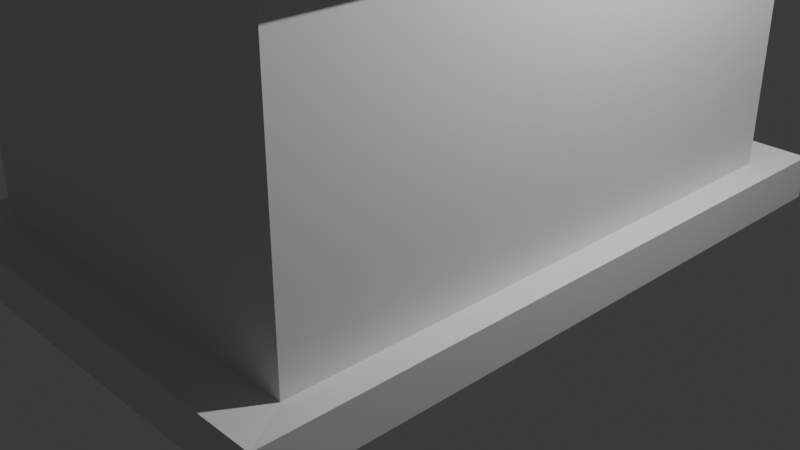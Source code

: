 # Source: R.A.house.blend  (saved by Blender 4.0.36; exported with 4.5.12 LTS)
import bpy
from mathutils import Matrix  # noqa: F401  (used for matrix-valued properties, if any)

bpy.ops.wm.read_factory_settings(use_empty=True)
scene = bpy.context.scene
scene.name = 'Scene'

# ---- collections
col_collection = bpy.data.collections.new('Collection'); scene.collection.children.link(col_collection)

# ---- world
world_world = bpy.data.worlds.new('World'); scene.world = world_world
world_world.use_nodes = True; world_world.node_tree.nodes.clear()
_N = world_world.node_tree.nodes; _L = world_world.node_tree.links
n0 = _N.new('ShaderNodeOutputWorld'); n0.name = 'World Output'; n0.location = (300, 300)
n1 = _N.new('ShaderNodeBackground'); n1.name = 'Background'; n1.location = (10, 300)
n1.inputs[0].default_value = (0.05088, 0.05088, 0.05088, 1.0)
_L.new(n1.outputs[0], n0.inputs[0])
n0.is_active_output = True
world_world.color = (0.05088, 0.05088, 0.05088)
world_world.use_sun_shadow = False
world_world.sun_shadow_jitter_overblur = 0.0

# ---- cameras
cam_camera = bpy.data.cameras.new('Camera')
cam_camera.clip_end = 100.0
cam_camera.ortho_scale = 7.314

# ---- lights
light_light = bpy.data.lights.new('Light', 'POINT')
light_light.transmission_factor = 0.0
light_light.use_soft_falloff = False
light_light.energy = 1000.0
light_light.shadow_soft_size = 0.1
light_light.shadow_maximum_resolution = 0.006
light_light.use_absolute_resolution = True

# ---- meshes
me_cube_001 = bpy.data.meshes.new('Cube.001')
me_cube_001.from_pydata([(-1.0, -1.0, 1.0), (-1.0, 1.0, 1.0), (1.0, -1.0, 1.0), (1.0, 1.0, 1.0), (0.0, -1.0, 1.924), (0.0, 1.0, 1.924), (-1.0, -1.0, -0.7815), (-1.0, 1.0, -0.7815), (1.0, 1.0, -0.7815), (1.0, -1.0, -0.7815), (-1.169, 1.169, -1.018), (-1.169, -1.169, -1.018), (-1.169, 1.169, -0.7631), (1.169, 1.169, -1.018), (1.169, 1.169, -0.7631), (1.169, -1.169, -1.018), (1.169, -1.169, -0.7631), (-1.169, -1.169, -0.7631), (-1.0, -0.7778, 1.0), (-1.0, -0.5556, 1.0), (-1.0, -0.3333, 1.0), (-1.0, -0.1111, 1.0), (-1.0, 0.1111, 1.0), (-1.0, 0.3333, 1.0), (-1.0, 0.5556, 1.0), (-1.0, 0.7778, 1.0), (-1.0, -0.7778, -0.7815), (-1.0, -0.5556, -0.7815), (-1.0, -0.3333, -0.7815), (-1.0, -0.1111, -0.7815), (-1.0, 0.1111, -0.7815), (-1.0, 0.3333, -0.7815), (-1.0, 0.5556, -0.7815), (-1.0, 0.7778, -0.7815), (-1.169, 0.9091, -1.018), (-1.169, 0.6493, -1.018), (-1.169, 0.3896, -1.018), (-1.169, 0.1299, -1.018), (-1.169, -0.1299, -1.018), (-1.169, -0.3896, -1.018), (-1.169, -0.6493, -1.018), (-1.169, -0.9091, -1.018), (-1.169, -0.9091, -0.7631), (-1.169, -0.6493, -0.7631), (-1.169, -0.3896, -0.7631), (-1.169, -0.1299, -0.7631), (-1.169, 0.1299, -0.7631), (-1.169, 0.3896, -0.7631), (-1.169, 0.6493, -0.7631), (-1.169, 0.9091, -0.7631), (-1.0, -0.3333, 0.5829), (-1.0, -0.5556, 0.57), (-1.0, -0.7778, 0.5779), (-0.9398, -0.7778, -0.7815), (-0.9398, -0.5556, -0.7815), (-0.9398, -0.3333, -0.7815), (-0.9398, -0.7778, 0.5779), (-0.9398, -0.5556, 0.57), (-0.9398, -0.3333, 0.5829), (-1.0, -0.5556, 0.6404), (-1.047, -0.8144, -0.7764), (-1.0, -0.3333, 0.6391), (-1.0, -0.8217, -0.7815), (-1.0, -0.2945, -0.7815), (-1.0, -0.7778, 0.6417), (-1.0, -0.2878, 0.6388), (-1.0, -0.8237, 0.642), (-1.043, -0.8217, -0.7815), (-1.043, -0.7778, -0.7815), (-1.043, -0.7778, 0.5779), (-1.043, -0.3333, 0.5829), (-1.043, -0.3333, -0.7815), (-1.043, -0.3333, 0.6391), (-1.043, -0.5556, 0.6404), (-1.043, -0.5556, 0.57), (-1.043, -0.7778, 0.6417), (-1.043, -0.2945, -0.7815), (-1.043, -0.2878, 0.6388), (-1.043, -0.8237, 0.642), (-0.9398, -0.5556, 0.4445), (-0.9398, -0.5556, -0.03955), (-0.9398, -0.4342, 0.4421), (-0.9398, -0.4299, -0.04075), (-0.9398, -0.6635, -0.03846), (-0.9398, -0.6588, 0.4466), (-0.9213, -0.5556, 0.4445), (-0.9213, -0.5556, -0.03955), (-0.9213, -0.4342, 0.4421), (-0.9213, -0.4299, -0.04075), (-0.9213, -0.6635, -0.03846), (-0.9213, -0.6588, 0.4466), (-1.0, 0.7778, 0.5914), (-1.0, 0.7778, -0.1049), (-1.0, 0.5556, 0.5956), (-1.0, 0.5556, -0.1102), (-1.0, 0.3333, 0.6001), (-1.0, 0.3333, -0.1153), (-1.0, 0.1111, 0.5997), (-1.0, 0.1111, -0.1204), (-0.9563, 0.7778, 0.5914), (-0.9563, 0.7778, -0.1049), (-0.9563, 0.5556, 0.5956), (-0.9563, 0.5556, -0.1102), (-0.9563, 0.3333, 0.6001), (-0.9563, 0.3333, -0.1153), (-0.9563, 0.1111, 0.5997), (-0.9563, 0.1111, -0.1204), (-1.0, 0.4647, -0.1123), (-0.9563, 0.417, -0.1134), (-0.9563, 0.4679, -0.1122), (-0.9563, 0.4691, 0.5974), (-0.9563, 0.4175, 0.5984), (-0.9961, 0.417, -0.1134), (-0.9961, 0.4679, -0.1122), (-0.9961, 0.4691, 0.5974), (-0.9961, 0.4175, 0.5984), (-1.0, 0.3333, -0.2109), (-1.0, 0.3333, 0.701), (-1.0, 0.1111, -0.2079), (-1.0, 0.7778, 0.6888), (-1.0, 0.7778, -0.217), (-1.0, 0.1111, 0.7072), (-1.0, 0.5556, -0.2139), (-1.0, 0.5556, 0.6949), (-1.0, 0.05572, 0.7088), (-1.0, 0.04859, -0.2072), (-1.0, 0.8207, 0.6876), (-1.0, 0.8345, -0.2176), (-1.023, 0.7778, 0.6888), (-1.023, 0.7778, 0.5914), (-1.023, 0.7778, -0.1049), (-1.023, 0.5556, 0.6949), (-1.023, 0.5556, 0.5956), (-1.023, 0.3333, 0.701), (-1.023, 0.3333, 0.6001), (-1.023, 0.1111, 0.7072), (-1.023, 0.1111, 0.5997), (-1.023, 0.1111, -0.1204), (-1.023, 0.3333, -0.1153), (-1.023, 0.4647, -0.1123), (-1.023, 0.5556, -0.1102), (-1.023, 0.3333, -0.2109), (-1.023, 0.1111, -0.2079), (-1.023, 0.7778, -0.217), (-1.023, 0.5556, -0.2139), (-1.023, 0.05572, 0.7088), (-1.023, 0.04859, -0.2072), (-1.023, 0.8207, 0.6876), (-1.023, 0.8345, -0.2176)], [], [(33, 120, 127, 126, 119, 25, 1, 7), (7, 1, 3, 8), (8, 3, 2, 9), (9, 2, 0, 6), (0, 2, 4), (3, 1, 5), (8, 9, 16, 14), (33, 7, 12, 49), (15, 16, 17, 11), (13, 14, 16, 15), (10, 12, 14, 13), (34, 49, 12, 10), (7, 8, 14, 12), (9, 6, 17, 16), (11, 17, 42, 41), (41, 42, 43, 40), (40, 43, 44, 39), (39, 44, 45, 38), (38, 45, 46, 37), (37, 46, 47, 36), (36, 47, 48, 35), (35, 48, 49, 34), (6, 62, 60, 42, 17), (26, 27, 43, 42, 60), (27, 28, 44, 43), (28, 63, 29, 45, 44), (29, 30, 46, 45), (30, 31, 47, 46), (31, 32, 48, 47), (32, 33, 49, 48), (6, 0, 18, 64, 66, 62), (51, 50, 58, 57), (50, 28, 55, 58), (59, 61, 72, 73), (29, 21, 22, 121, 124, 125, 118, 30), (30, 118, 116, 31), (31, 116, 122, 32), (32, 122, 120, 33), (53, 56, 57, 79, 84, 83, 80, 54), (52, 26, 68, 69), (61, 65, 77, 72), (54, 80, 82, 81, 79, 57, 58, 55), (26, 52, 56, 53), (27, 26, 53, 54), (52, 51, 57, 56), (28, 27, 54, 55), (71, 70, 72, 77, 76), (61, 59, 19, 20), (60, 62, 26), (63, 65, 61, 20, 21, 29), (59, 64, 18, 19), (62, 66, 78, 67), (70, 74, 73, 72), (74, 69, 75, 73), (67, 78, 75, 69, 68), (26, 62, 67, 68), (50, 51, 74, 70), (64, 59, 73, 75), (51, 52, 69, 74), (63, 28, 71, 76), (66, 64, 75, 78), (28, 50, 70, 71), (65, 63, 76, 77), (85, 87, 88, 86), (83, 84, 90, 89), (82, 80, 86, 88), (86, 89, 90, 85), (79, 81, 87, 85), (81, 82, 88, 87), (84, 79, 85, 90), (80, 83, 89, 86), (104, 106, 105, 103), (95, 93, 101, 110, 111, 103), (124, 121, 135, 145), (91, 92, 100, 99), (116, 118, 142, 141), (93, 91, 99, 101), (93, 95, 134, 132), (102, 109, 110, 101), (100, 102, 101, 99), (97, 95, 103, 105), (92, 94, 102, 100), (94, 107, 109, 102), (96, 98, 106, 104), (98, 97, 105, 106), (108, 111, 115, 112), (111, 108, 104, 103), (109, 107, 96, 104, 108), (114, 113, 112, 115), (111, 110, 114, 115), (109, 108, 112, 113), (110, 109, 113, 114), (134, 136, 135, 133), (120, 122, 144, 143), (126, 127, 148, 147), (123, 117, 23, 24), (98, 96, 138, 137), (92, 91, 129, 130), (117, 121, 22, 23), (127, 120, 143, 148), (119, 123, 24, 25), (132, 134, 133, 131), (129, 132, 131, 128), (143, 144, 140, 130), (142, 146, 145, 135, 136, 137), (128, 147, 148, 143, 130, 129), (141, 142, 137, 138), (144, 141, 138, 139, 140), (107, 94, 140, 139), (121, 117, 133, 135), (125, 124, 145, 146), (91, 93, 132, 129), (122, 116, 141, 144), (118, 125, 146, 142), (94, 92, 130, 140), (123, 119, 128, 131), (117, 123, 131, 133), (97, 98, 137, 136), (119, 126, 147, 128), (96, 107, 139, 138), (95, 97, 136, 134)])
_uv = me_cube_001.uv_layers.new(name='UVMap')
_uv.uv.foreach_set('vector', [0.4023, 0.2222, 0.4729, 0.2222, 0.4728, 0.2293, 0.5859, 0.2276, 0.5861, 0.2222, 0.625, 0.2222, 0.625, 0.25, 0.4023, 0.25, 0.4023, 0.25, 0.625, 0.25, 0.625, 0.5, 0.4023, 0.5, 0.4023, 0.5, 0.625, 0.5, 0.625, 0.75, 0.4023, 0.75, 0.4023, 0.75, 0.625, 0.75, 0.625, 1.0, 0.4023, 1.0, 0.625, 1.0, 0.625, 0.75, 0.625, 1.0, 0.625, 0.5, 0.625, 0.25, 0.625, 0.5, 0.4023, 0.5, 0.4023, 0.75, 0.4023, 0.75, 0.4023, 0.5, 0.4023, 0.2222, 0.4023, 0.25, 0.4023, 0.25, 0.4023, 0.2222, 0.375, 0.75, 0.4023, 0.75, 0.4023, 1.0, 0.375, 1.0, 0.375, 0.5, 0.4023, 0.5, 0.4023, 0.75, 0.375, 0.75, 0.375, 0.25, 0.4023, 0.25, 0.4023, 0.5, 0.375, 0.5, 0.375, 0.2222, 0.4023, 0.2222, 0.4023, 0.25, 0.375, 0.25, 0.4023, 0.25, 0.4023, 0.5, 0.4023, 0.5, 0.4023, 0.25, 0.4023, 0.75, 0.4023, 1.0, 0.4023, 1.0, 0.4023, 0.75, 0.375, 0.0, 0.4023, 0.0, 0.4023, 0.02778, 0.375, 0.02778, 0.375, 0.02778, 0.4023, 0.02778, 0.4023, 0.05556, 0.375, 0.05556, 0.375, 0.05556, 0.4023, 0.05556, 0.4023, 0.08333, 0.375, 0.08333, 0.375, 0.08333, 0.4023, 0.08333, 0.4023, 0.1111, 0.375, 0.1111, 0.375, 0.1111, 0.4023, 0.1111, 0.4023, 0.1389, 0.375, 0.1389, 0.375, 0.1389, 0.4023, 0.1389, 0.4023, 0.1667, 0.375, 0.1667, 0.375, 0.1667, 0.4023, 0.1667, 0.4023, 0.1944, 0.375, 0.1944, 0.375, 0.1944, 0.4023, 0.1944, 0.4023, 0.2222, 0.375, 0.2222, 0.4023, 0.0, 0.4023, 0.02228, 0.4023, 0.02778, 0.4023, 0.02778, 0.4023, 0.0, 0.4023, 0.02778, 0.4023, 0.05556, 0.4023, 0.05556, 0.4023, 0.02778, 0.4023, 0.02778, 0.4023, 0.05556, 0.4023, 0.08333, 0.4023, 0.08333, 0.4023, 0.05556, 0.4023, 0.08333, 0.4023, 0.08819, 0.4023, 0.1111, 0.4023, 0.1111, 0.4023, 0.08333, 0.4023, 0.1111, 0.4023, 0.1389, 0.4023, 0.1389, 0.4023, 0.1111, 0.4023, 0.1389, 0.4023, 0.1667, 0.4023, 0.1667, 0.4023, 0.1389, 0.4023, 0.1667, 0.4023, 0.1944, 0.4023, 0.1944, 0.4023, 0.1667, 0.4023, 0.1944, 0.4023, 0.2222, 0.4023, 0.2222, 0.4023, 0.1944, 0.4023, 0.0, 0.625, 0.0, 0.625, 0.02778, 0.5802, 0.02778, 0.5802, 0.02204, 0.4023, 0.02228, 0.5712, 0.05556, 0.5729, 0.08333, 0.5729, 0.08333, 0.5712, 0.05556, 0.5729, 0.08333, 0.4023, 0.08333, 0.4023, 0.08333, 0.5729, 0.08333, 0.58, 0.05556, 0.5799, 0.08333, 0.5799, 0.08333, 0.58, 0.05556, 0.4023, 0.1111, 0.625, 0.1111, 0.625, 0.1389, 0.5884, 0.1389, 0.5886, 0.132, 0.4741, 0.1311, 0.474, 0.1389, 0.4023, 0.1389, 0.4023, 0.1389, 0.474, 0.1389, 0.4736, 0.1667, 0.4023, 0.1667, 0.4023, 0.1667, 0.4736, 0.1667, 0.4733, 0.1944, 0.4023, 0.1944, 0.4023, 0.1944, 0.4733, 0.1944, 0.4729, 0.2222, 0.4023, 0.2222, 0.4023, 0.02778, 0.5722, 0.02778, 0.5712, 0.05556, 0.5556, 0.05556, 0.5558, 0.04265, 0.4952, 0.04207, 0.4951, 0.05556, 0.4023, 0.05556, 0.5722, 0.02778, 0.4023, 0.02778, 0.4023, 0.02778, 0.5722, 0.02778, 0.5799, 0.08333, 0.5798, 0.08903, 0.5798, 0.08903, 0.5799, 0.08333, 0.4023, 0.05556, 0.4951, 0.05556, 0.4949, 0.07126, 0.5553, 0.07072, 0.5556, 0.05556, 0.5712, 0.05556, 0.5729, 0.08333, 0.4023, 0.08333, 0.4023, 0.02778, 0.5722, 0.02778, 0.5722, 0.02778, 0.4023, 0.02778, 0.4023, 0.05556, 0.4023, 0.02778, 0.4023, 0.02778, 0.4023, 0.05556, 0.5722, 0.02778, 0.5712, 0.05556, 0.5712, 0.05556, 0.5722, 0.02778, 0.4023, 0.08333, 0.4023, 0.05556, 0.4023, 0.05556, 0.4023, 0.08333, 0.4023, 0.08333, 0.5729, 0.08333, 0.5799, 0.08333, 0.5798, 0.08903, 0.4023, 0.08819, 0.5799, 0.08333, 0.58, 0.05556, 0.625, 0.05556, 0.625, 0.08333, 0.4023, 0.02778, 0.4023, 0.02228, 0.4023, 0.02778, 0.4023, 0.08819, 0.5798, 0.08903, 0.5799, 0.08333, 0.625, 0.08333, 0.625, 0.1111, 0.4023, 0.1111, 0.58, 0.05556, 0.5802, 0.02778, 0.625, 0.02778, 0.625, 0.05556, 0.4023, 0.02228, 0.5802, 0.02204, 0.5802, 0.02204, 0.4023, 0.02228, 0.5729, 0.08333, 0.5712, 0.05556, 0.58, 0.05556, 0.5799, 0.08333, 0.5712, 0.05556, 0.5722, 0.02778, 0.5802, 0.02778, 0.58, 0.05556, 0.4023, 0.02228, 0.5802, 0.02204, 0.5802, 0.02778, 0.5722, 0.02778, 0.4023, 0.02778, 0.4023, 0.02778, 0.4023, 0.02228, 0.4023, 0.02228, 0.4023, 0.02778, 0.5729, 0.08333, 0.5712, 0.05556, 0.5712, 0.05556, 0.5729, 0.08333, 0.5802, 0.02778, 0.58, 0.05556, 0.58, 0.05556, 0.5802, 0.02778, 0.5712, 0.05556, 0.5722, 0.02778, 0.5722, 0.02778, 0.5712, 0.05556, 0.4023, 0.08819, 0.4023, 0.08333, 0.4023, 0.08333, 0.4023, 0.08819, 0.5802, 0.02204, 0.5802, 0.02778, 0.5802, 0.02778, 0.5802, 0.02204, 0.4023, 0.08333, 0.5729, 0.08333, 0.5729, 0.08333, 0.4023, 0.08333, 0.5798, 0.08903, 0.4023, 0.08819, 0.4023, 0.08819, 0.5798, 0.08903, 0.5556, 0.05556, 0.5553, 0.07072, 0.4949, 0.07126, 0.4951, 0.05556, 0.4952, 0.04207, 0.5558, 0.04265, 0.5558, 0.04265, 0.4952, 0.04207, 0.4949, 0.07126, 0.4951, 0.05556, 0.4951, 0.05556, 0.4949, 0.07126, 0.4951, 0.05556, 0.4952, 0.04207, 0.5558, 0.04265, 0.5556, 0.05556, 0.5556, 0.05556, 0.5553, 0.07072, 0.5553, 0.07072, 0.5556, 0.05556, 0.5553, 0.07072, 0.4949, 0.07126, 0.4949, 0.07126, 0.5553, 0.07072, 0.5558, 0.04265, 0.5556, 0.05556, 0.5556, 0.05556, 0.5558, 0.04265, 0.4951, 0.05556, 0.4952, 0.04207, 0.4952, 0.04207, 0.4951, 0.05556, 0.4856, 0.1667, 0.4849, 0.1389, 0.575, 0.1389, 0.575, 0.1667, 0.575, 0.1667, 0.5745, 0.1944, 0.5745, 0.1944, 0.5747, 0.1836, 0.5748, 0.1772, 0.575, 0.1667, 0.5886, 0.132, 0.5884, 0.1389, 0.5884, 0.1389, 0.5886, 0.132, 0.5739, 0.2222, 0.4869, 0.2222, 0.4869, 0.2222, 0.5739, 0.2222, 0.4736, 0.1667, 0.474, 0.1389, 0.474, 0.1389, 0.4736, 0.1667, 0.5745, 0.1944, 0.5739, 0.2222, 0.5739, 0.2222, 0.5745, 0.1944, 0.5745, 0.1944, 0.575, 0.1667, 0.575, 0.1667, 0.5745, 0.1944, 0.4862, 0.1944, 0.486, 0.1835, 0.5747, 0.1836, 0.5745, 0.1944, 0.4869, 0.2222, 0.4862, 0.1944, 0.5745, 0.1944, 0.5739, 0.2222, 0.575, 0.1389, 0.575, 0.1667, 0.575, 0.1667, 0.575, 0.1389, 0.4869, 0.2222, 0.4862, 0.1944, 0.4862, 0.1944, 0.4869, 0.2222, 0.4862, 0.1944, 0.486, 0.1831, 0.486, 0.1835, 0.4862, 0.1944, 0.4856, 0.1667, 0.4849, 0.1389, 0.4849, 0.1389, 0.4856, 0.1667, 0.4849, 0.1389, 0.575, 0.1389, 0.575, 0.1389, 0.4849, 0.1389, 0.4858, 0.1771, 0.5748, 0.1772, 0.5748, 0.1772, 0.4858, 0.1771, 0.5748, 0.1772, 0.4858, 0.1771, 0.4856, 0.1667, 0.575, 0.1667, 0.486, 0.1835, 0.486, 0.1831, 0.4856, 0.1667, 0.4856, 0.1667, 0.4858, 0.1771, 0.5747, 0.1836, 0.486, 0.1835, 0.4858, 0.1771, 0.5748, 0.1772, 0.5748, 0.1772, 0.5747, 0.1836, 0.5747, 0.1836, 0.5748, 0.1772, 0.486, 0.1835, 0.4858, 0.1771, 0.4858, 0.1771, 0.486, 0.1835, 0.5747, 0.1836, 0.486, 0.1835, 0.486, 0.1835, 0.5747, 0.1836, 0.575, 0.1667, 0.575, 0.1389, 0.5884, 0.1389, 0.5876, 0.1667, 0.4729, 0.2222, 0.4733, 0.1944, 0.4733, 0.1944, 0.4729, 0.2222, 0.5859, 0.2276, 0.4728, 0.2293, 0.4728, 0.2293, 0.5859, 0.2276, 0.5869, 0.1944, 0.5876, 0.1667, 0.625, 0.1667, 0.625, 0.1944, 0.4849, 0.1389, 0.4856, 0.1667, 0.4856, 0.1667, 0.4849, 0.1389, 0.4869, 0.2222, 0.5739, 0.2222, 0.5739, 0.2222, 0.4869, 0.2222, 0.5876, 0.1667, 0.5884, 0.1389, 0.625, 0.1389, 0.625, 0.1667, 0.4728, 0.2293, 0.4729, 0.2222, 0.4729, 0.2222, 0.4728, 0.2293, 0.5861, 0.2222, 0.5869, 0.1944, 0.625, 0.1944, 0.625, 0.2222, 0.5745, 0.1944, 0.575, 0.1667, 0.5876, 0.1667, 0.5869, 0.1944, 0.5739, 0.2222, 0.5745, 0.1944, 0.5869, 0.1944, 0.5861, 0.2222, 0.4729, 0.2222, 0.4733, 0.1944, 0.4862, 0.1944, 0.4869, 0.2222, 0.474, 0.1389, 0.4741, 0.1311, 0.5886, 0.132, 0.5884, 0.1389, 0.575, 0.1389, 0.4849, 0.1389, 0.5861, 0.2222, 0.5859, 0.2276, 0.4728, 0.2293, 0.4729, 0.2222, 0.4869, 0.2222, 0.5739, 0.2222, 0.4736, 0.1667, 0.474, 0.1389, 0.4849, 0.1389, 0.4856, 0.1667, 0.4733, 0.1944, 0.4736, 0.1667, 0.4856, 0.1667, 0.486, 0.1831, 0.4862, 0.1944, 0.486, 0.1831, 0.4862, 0.1944, 0.4862, 0.1944, 0.486, 0.1831, 0.5884, 0.1389, 0.5876, 0.1667, 0.5876, 0.1667, 0.5884, 0.1389, 0.4741, 0.1311, 0.5886, 0.132, 0.5886, 0.132, 0.4741, 0.1311, 0.5739, 0.2222, 0.5745, 0.1944, 0.5745, 0.1944, 0.5739, 0.2222, 0.4733, 0.1944, 0.4736, 0.1667, 0.4736, 0.1667, 0.4733, 0.1944, 0.474, 0.1389, 0.4741, 0.1311, 0.4741, 0.1311, 0.474, 0.1389, 0.4862, 0.1944, 0.4869, 0.2222, 0.4869, 0.2222, 0.4862, 0.1944, 0.5869, 0.1944, 0.5861, 0.2222, 0.5861, 0.2222, 0.5869, 0.1944, 0.5876, 0.1667, 0.5869, 0.1944, 0.5869, 0.1944, 0.5876, 0.1667, 0.575, 0.1389, 0.4849, 0.1389, 0.4849, 0.1389, 0.575, 0.1389, 0.5861, 0.2222, 0.5859, 0.2276, 0.5859, 0.2276, 0.5861, 0.2222, 0.4856, 0.1667, 0.486, 0.1831, 0.486, 0.1831, 0.4856, 0.1667, 0.575, 0.1667, 0.575, 0.1389, 0.575, 0.1389, 0.575, 0.1667])
me_cube_001.update()
me_cube_002 = bpy.data.meshes.new('Cube.002')
me_cube_002.from_pydata([(-1.0, -1.107, 1.0), (-1.0, 1.107, 1.0), (1.111, -1.093, 0.8774), (1.111, 1.122, 0.8774), (0.0, -1.107, 1.924), (0.0, 1.107, 1.924), (-1.0, -1.107, 1.216), (-1.0, 1.107, 1.216), (1.111, 1.122, 1.093), (1.111, -1.093, 1.093), (0.06386, -1.107, 2.081), (-0.06386, -1.107, 2.081), (0.0, -1.107, 2.053), (0.03456, -1.107, 2.099), (7.451e-09, -1.107, 2.106), (-0.03456, -1.107, 2.099), (-0.06386, 1.107, 2.081), (0.06386, 1.107, 2.081), (0.0, 1.107, 2.053), (-0.03456, 1.107, 2.099), (-7.451e-09, 1.107, 2.106), (0.03456, 1.107, 2.099), (-1.099, -1.1, 0.9137), (-1.099, 1.115, 0.9137), (-1.099, -1.1, 1.13), (-1.099, 1.115, 1.13)], [], [(1, 5, 4, 0), (2, 4, 5, 3), (0, 4, 12, 11, 6), (4, 2, 9, 10, 12), (7, 6, 11, 16), (3, 5, 18, 17, 8), (7, 1, 23, 25), (5, 1, 7, 16, 18), (2, 3, 8, 9), (10, 13, 12), (13, 14, 12), (14, 15, 12), (15, 11, 12), (16, 19, 18), (19, 20, 18), (20, 21, 18), (21, 17, 18), (10, 17, 21, 13), (13, 21, 20, 14), (14, 20, 19, 15), (15, 19, 16, 11), (9, 8, 17, 10), (23, 22, 24, 25), (1, 0, 22, 23), (0, 6, 24, 22), (6, 7, 25, 24)])
_uv = me_cube_002.uv_layers.new(name='UVMap')
_uv.uv.foreach_set('vector', [0.625, 0.25, 0.625, 0.25, 0.625, 0.0, 0.625, 0.0, 0.625, 0.75, 0.625, 0.75, 0.625, 0.5, 0.625, 0.5, 0.625, 0.0, 0.625, 0.0, 0.625, 0.0, 0.625, 0.0, 0.625, 0.0, 0.625, 0.75, 0.625, 0.75, 0.625, 0.75, 0.625, 0.75, 0.625, 0.75, 0.625, 0.25, 0.625, 0.0, 0.625, 0.0, 0.625, 0.25, 0.625, 0.5, 0.625, 0.5, 0.625, 0.5, 0.625, 0.5, 0.625, 0.5, 0.625, 0.25, 0.625, 0.25, 0.625, 0.25, 0.625, 0.25, 0.625, 0.25, 0.625, 0.25, 0.625, 0.25, 0.625, 0.25, 0.625, 0.25, 0.625, 0.75, 0.625, 0.5, 0.625, 0.5, 0.625, 0.75, 0.625, 0.0, 0.625, 0.0, 0.625, 0.0, 0.625, 0.0, 0.625, 0.0, 0.625, 0.0, 0.625, 0.0, 0.625, 0.0, 0.625, 0.0, 0.625, 0.0, 0.625, 0.0, 0.625, 0.0, 0.625, 0.25, 0.625, 0.25, 0.625, 0.25, 0.625, 0.25, 0.625, 0.25, 0.625, 0.25, 0.625, 0.25, 0.625, 0.25, 0.625, 0.25, 0.625, 0.25, 0.625, 0.25, 0.625, 0.25, 0.625, 0.75, 0.625, 0.5, 0.625, 0.5, 0.625, 0.75, 0.625, 0.75, 0.625, 0.5, 0.625, 0.5, 0.625, 0.75, 0.625, 0.0, 0.625, 0.25, 0.625, 0.25, 0.625, 0.0, 0.625, 0.0, 0.625, 0.25, 0.625, 0.25, 0.625, 0.0, 0.625, 0.75, 0.625, 0.5, 0.625, 0.5, 0.625, 0.75, 0.625, 0.25, 0.625, 0.0, 0.625, 0.0, 0.625, 0.25, 0.625, 0.25, 0.625, 0.0, 0.625, 0.0, 0.625, 0.25, 0.625, 0.0, 0.625, 0.0, 0.625, 0.0, 0.625, 0.0, 0.625, 0.0, 0.625, 0.25, 0.625, 0.25, 0.625, 0.0])
me_cube_002.update()
me_cube = bpy.data.meshes.new('Cube')
me_cube.from_pydata([(-1.0, -1.0, -1.0), (-1.0, -1.0, 1.0), (-1.0, 1.0, -1.0), (-1.0, 1.0, 1.0), (1.0, -1.0, -1.0), (1.0, -1.0, 1.0), (1.0, 1.0, -1.0), (1.0, 1.0, 1.0), (-1.0, -1.0, 1.0), (-1.0, 1.0, 1.0), (1.0, 1.0, 1.0), (1.0, -1.0, 1.0), (-1.0, -1.0, 1.001), (-1.0, 1.0, 1.001), (1.0, 1.0, 1.001), (1.0, -1.0, 1.001), (-1.94, -1.94, 1.001), (-1.94, 1.94, 1.001), (1.94, 1.94, 1.001), (1.94, -1.94, 1.001), (-1.223, -1.223, 1.28), (-1.223, 1.223, 1.28), (1.223, 1.223, 1.28), (1.223, -1.223, 1.28), (-1.94, -1.94, 1.28), (-1.94, 1.94, 1.28), (1.94, 1.94, 1.28), (1.94, -1.94, 1.28), (-1.94, -1.94, 1.28), (-1.94, 1.94, 1.28), (1.94, 1.94, 1.28), (1.94, -1.94, 1.28), (-1.897, -1.897, 1.28), (-1.897, 1.897, 1.28), (1.897, 1.897, 1.28), (1.897, -1.897, 1.28), (-1.897, -1.897, 1.28), (-1.897, 1.897, 1.28), (1.897, 1.897, 1.28), (1.897, -1.897, 1.28), (-1.382, -0.7986, 1.006), (-1.382, 1.648, 1.006), (1.065, 1.648, 1.006), (1.065, -0.7986, 1.006)], [], [(0, 1, 3, 2), (2, 3, 7, 6), (6, 7, 5, 4), (4, 5, 1, 0), (3, 1, 8, 9), (9, 8, 12, 13), (1, 5, 11, 8), (7, 3, 9, 10), (5, 7, 10, 11), (15, 14, 18, 19), (8, 11, 15, 12), (10, 9, 13, 14), (11, 10, 14, 15), (19, 18, 26, 27), (13, 12, 16, 17), (12, 15, 19, 16), (14, 13, 17, 18), (23, 22, 42, 43), (17, 16, 24, 25), (16, 19, 27, 24), (18, 17, 25, 26), (28, 29, 25, 24), (29, 30, 26, 25), (30, 31, 27, 26), (31, 28, 24, 27), (32, 33, 29, 28), (33, 34, 30, 29), (34, 35, 31, 30), (35, 32, 28, 31), (36, 37, 33, 32), (37, 38, 34, 33), (38, 39, 35, 34), (39, 36, 32, 35), (20, 21, 37, 36), (21, 22, 38, 37), (22, 23, 39, 38), (23, 20, 36, 39), (42, 41, 40, 43), (21, 20, 40, 41), (20, 23, 43, 40), (22, 21, 41, 42)])
_uv = me_cube.uv_layers.new(name='UVMap')
_uv.uv.foreach_set('vector', [0.375, 0.0, 0.625, 0.0, 0.625, 0.25, 0.375, 0.25, 0.375, 0.25, 0.625, 0.25, 0.625, 0.5, 0.375, 0.5, 0.375, 0.5, 0.625, 0.5, 0.625, 0.75, 0.375, 0.75, 0.375, 0.75, 0.625, 0.75, 0.625, 1.0, 0.375, 1.0, 0.625, 0.25, 0.625, 0.0, 0.625, 0.0, 0.625, 0.25, 0.625, 0.25, 0.625, 0.0, 0.625, 0.0, 0.625, 0.25, 0.625, 1.0, 0.625, 0.75, 0.625, 0.75, 0.625, 1.0, 0.625, 0.5, 0.625, 0.25, 0.625, 0.25, 0.625, 0.5, 0.625, 0.75, 0.625, 0.5, 0.625, 0.5, 0.625, 0.75, 0.625, 0.75, 0.625, 0.5, 0.625, 0.5, 0.625, 0.75, 0.625, 1.0, 0.625, 0.75, 0.625, 0.75, 0.625, 1.0, 0.625, 0.5, 0.625, 0.25, 0.625, 0.25, 0.625, 0.5, 0.625, 0.75, 0.625, 0.5, 0.625, 0.5, 0.625, 0.75, 0.625, 0.75, 0.625, 0.5, 0.625, 0.5, 0.625, 0.75, 0.625, 0.25, 0.625, 0.0, 0.625, 0.0, 0.625, 0.25, 0.625, 1.0, 0.625, 0.75, 0.625, 0.75, 0.625, 1.0, 0.625, 0.5, 0.625, 0.25, 0.625, 0.25, 0.625, 0.5, 0.6277, 0.7473, 0.6277, 0.5027, 0.6277, 0.5027, 0.6277, 0.7473, 0.625, 0.25, 0.625, 0.0, 0.625, 0.0, 0.625, 0.25, 0.625, 1.0, 0.625, 0.75, 0.625, 0.75, 0.625, 1.0, 0.625, 0.5, 0.625, 0.25, 0.625, 0.25, 0.625, 0.5, 0.875, 0.75, 0.875, 0.5, 0.875, 0.5, 0.875, 0.75, 0.875, 0.5, 0.625, 0.5, 0.625, 0.5, 0.875, 0.5, 0.625, 0.5, 0.625, 0.75, 0.625, 0.75, 0.625, 0.5, 0.625, 0.75, 0.875, 0.75, 0.875, 0.75, 0.625, 0.75, 0.8723, 0.7473, 0.8723, 0.5027, 0.875, 0.5, 0.875, 0.75, 0.8723, 0.5027, 0.6277, 0.5027, 0.625, 0.5, 0.875, 0.5, 0.6277, 0.5027, 0.6277, 0.7473, 0.625, 0.75, 0.625, 0.5, 0.6277, 0.7473, 0.8723, 0.7473, 0.875, 0.75, 0.625, 0.75, 0.8723, 0.7473, 0.8723, 0.5027, 0.8723, 0.5027, 0.8723, 0.7473, 0.8723, 0.5027, 0.6277, 0.5027, 0.6277, 0.5027, 0.8723, 0.5027, 0.6277, 0.5027, 0.6277, 0.7473, 0.6277, 0.7473, 0.6277, 0.5027, 0.6277, 0.7473, 0.8723, 0.7473, 0.8723, 0.7473, 0.6277, 0.7473, 0.8723, 0.7473, 0.8723, 0.5027, 0.8723, 0.5027, 0.8723, 0.7473, 0.8723, 0.5027, 0.6277, 0.5027, 0.6277, 0.5027, 0.8723, 0.5027, 0.6277, 0.5027, 0.6277, 0.7473, 0.6277, 0.7473, 0.6277, 0.5027, 0.6277, 0.7473, 0.8723, 0.7473, 0.8723, 0.7473, 0.6277, 0.7473, 0.6277, 0.5027, 0.8723, 0.5027, 0.8723, 0.7473, 0.6277, 0.7473, 0.8723, 0.5027, 0.8723, 0.7473, 0.8723, 0.7473, 0.8723, 0.5027, 0.8723, 0.7473, 0.6277, 0.7473, 0.6277, 0.7473, 0.8723, 0.7473, 0.6277, 0.5027, 0.8723, 0.5027, 0.8723, 0.5027, 0.6277, 0.5027])
me_cube.update()
me_cylinder = bpy.data.meshes.new('Cylinder')
me_cylinder.from_pydata([(0.0, 1.0, -1.0), (0.0, 1.0, 1.0), (0.1951, 0.9808, -1.0), (0.1951, 0.9808, 1.0), (0.3827, 0.9239, -1.0), (0.3827, 0.9239, 1.0), (0.5556, 0.8315, -1.0), (0.5556, 0.8315, 1.0), (0.7071, 0.7071, -1.0), (0.7071, 0.7071, 1.0), (0.8315, 0.5556, -1.0), (0.8315, 0.5556, 1.0), (0.9239, 0.3827, -1.0), (0.9239, 0.3827, 1.0), (0.9808, 0.1951, -1.0), (0.9808, 0.1951, 1.0), (1.0, 0.0, -1.0), (1.0, 0.0, 1.0), (0.9808, -0.1951, -1.0), (0.9808, -0.1951, 1.0), (0.9239, -0.3827, -1.0), (0.9239, -0.3827, 1.0), (0.8315, -0.5556, -1.0), (0.8315, -0.5556, 1.0), (0.7071, -0.7071, -1.0), (0.7071, -0.7071, 1.0), (0.5556, -0.8315, -1.0), (0.5556, -0.8315, 1.0), (0.3827, -0.9239, -1.0), (0.3827, -0.9239, 1.0), (0.1951, -0.9808, -1.0), (0.1951, -0.9808, 1.0), (0.0, -1.0, -1.0), (0.0, -1.0, 1.0), (-0.1951, -0.9808, -1.0), (-0.1951, -0.9808, 1.0), (-0.3827, -0.9239, -1.0), (-0.3827, -0.9239, 1.0), (-0.5556, -0.8315, -1.0), (-0.5556, -0.8315, 1.0), (-0.7071, -0.7071, -1.0), (-0.7071, -0.7071, 1.0), (-0.8315, -0.5556, -1.0), (-0.8315, -0.5556, 1.0), (-0.9239, -0.3827, -1.0), (-0.9239, -0.3827, 1.0), (-0.9808, -0.1951, -1.0), (-0.9808, -0.1951, 1.0), (-1.0, 0.0, -1.0), (-1.0, 0.0, 1.0), (-0.9808, 0.1951, -1.0), (-0.9808, 0.1951, 1.0), (-0.9239, 0.3827, -1.0), (-0.9239, 0.3827, 1.0), (-0.8315, 0.5556, -1.0), (-0.8315, 0.5556, 1.0), (-0.7071, 0.7071, -1.0), (-0.7071, 0.7071, 1.0), (-0.5556, 0.8315, -1.0), (-0.5556, 0.8315, 1.0), (-0.3827, 0.9239, -1.0), (-0.3827, 0.9239, 1.0), (-0.1951, 0.9808, -1.0), (-0.1951, 0.9808, 1.0)], [], [(0, 1, 3, 2), (2, 3, 5, 4), (4, 5, 7, 6), (6, 7, 9, 8), (8, 9, 11, 10), (10, 11, 13, 12), (12, 13, 15, 14), (14, 15, 17, 16), (16, 17, 19, 18), (18, 19, 21, 20), (20, 21, 23, 22), (22, 23, 25, 24), (24, 25, 27, 26), (26, 27, 29, 28), (28, 29, 31, 30), (30, 31, 33, 32), (32, 33, 35, 34), (34, 35, 37, 36), (36, 37, 39, 38), (38, 39, 41, 40), (40, 41, 43, 42), (42, 43, 45, 44), (44, 45, 47, 46), (46, 47, 49, 48), (48, 49, 51, 50), (50, 51, 53, 52), (52, 53, 55, 54), (54, 55, 57, 56), (56, 57, 59, 58), (58, 59, 61, 60), (3, 1, 63, 61, 59, 57, 55, 53, 51, 49, 47, 45, 43, 41, 39, 37, 35, 33, 31, 29, 27, 25, 23, 21, 19, 17, 15, 13, 11, 9, 7, 5), (60, 61, 63, 62), (62, 63, 1, 0), (0, 2, 4, 6, 8, 10, 12, 14, 16, 18, 20, 22, 24, 26, 28, 30, 32, 34, 36, 38, 40, 42, 44, 46, 48, 50, 52, 54, 56, 58, 60, 62)])
_uv = me_cylinder.uv_layers.new(name='UVMap')
_uv.uv.foreach_set('vector', [1.0, 0.5, 1.0, 1.0, 0.9688, 1.0, 0.9688, 0.5, 0.9688, 0.5, 0.9688, 1.0, 0.9375, 1.0, 0.9375, 0.5, 0.9375, 0.5, 0.9375, 1.0, 0.9062, 1.0, 0.9062, 0.5, 0.9062, 0.5, 0.9062, 1.0, 0.875, 1.0, 0.875, 0.5, 0.875, 0.5, 0.875, 1.0, 0.8438, 1.0, 0.8438, 0.5, 0.8438, 0.5, 0.8438, 1.0, 0.8125, 1.0, 0.8125, 0.5, 0.8125, 0.5, 0.8125, 1.0, 0.7812, 1.0, 0.7812, 0.5, 0.7812, 0.5, 0.7812, 1.0, 0.75, 1.0, 0.75, 0.5, 0.75, 0.5, 0.75, 1.0, 0.7188, 1.0, 0.7188, 0.5, 0.7188, 0.5, 0.7188, 1.0, 0.6875, 1.0, 0.6875, 0.5, 0.6875, 0.5, 0.6875, 1.0, 0.6562, 1.0, 0.6562, 0.5, 0.6562, 0.5, 0.6562, 1.0, 0.625, 1.0, 0.625, 0.5, 0.625, 0.5, 0.625, 1.0, 0.5938, 1.0, 0.5938, 0.5, 0.5938, 0.5, 0.5938, 1.0, 0.5625, 1.0, 0.5625, 0.5, 0.5625, 0.5, 0.5625, 1.0, 0.5312, 1.0, 0.5312, 0.5, 0.5312, 0.5, 0.5312, 1.0, 0.5, 1.0, 0.5, 0.5, 0.5, 0.5, 0.5, 1.0, 0.4688, 1.0, 0.4688, 0.5, 0.4688, 0.5, 0.4688, 1.0, 0.4375, 1.0, 0.4375, 0.5, 0.4375, 0.5, 0.4375, 1.0, 0.4062, 1.0, 0.4062, 0.5, 0.4062, 0.5, 0.4062, 1.0, 0.375, 1.0, 0.375, 0.5, 0.375, 0.5, 0.375, 1.0, 0.3438, 1.0, 0.3438, 0.5, 0.3438, 0.5, 0.3438, 1.0, 0.3125, 1.0, 0.3125, 0.5, 0.3125, 0.5, 0.3125, 1.0, 0.2812, 1.0, 0.2812, 0.5, 0.2812, 0.5, 0.2812, 1.0, 0.25, 1.0, 0.25, 0.5, 0.25, 0.5, 0.25, 1.0, 0.2188, 1.0, 0.2188, 0.5, 0.2188, 0.5, 0.2188, 1.0, 0.1875, 1.0, 0.1875, 0.5, 0.1875, 0.5, 0.1875, 1.0, 0.1562, 1.0, 0.1562, 0.5, 0.1562, 0.5, 0.1562, 1.0, 0.125, 1.0, 0.125, 0.5, 0.125, 0.5, 0.125, 1.0, 0.09375, 1.0, 0.09375, 0.5, 0.09375, 0.5, 0.09375, 1.0, 0.0625, 1.0, 0.0625, 0.5, 0.2968, 0.4854, 0.25, 0.49, 0.2032, 0.4854, 0.1582, 0.4717, 0.1167, 0.4496, 0.08029, 0.4197, 0.05045, 0.3833, 0.02827, 0.3418, 0.01461, 0.2968, 0.01, 0.25, 0.01461, 0.2032, 0.02827, 0.1582, 0.05045, 0.1167, 0.08029, 0.08029, 0.1167, 0.05045, 0.1582, 0.02827, 0.2032, 0.01461, 0.25, 0.01, 0.2968, 0.01461, 0.3418, 0.02827, 0.3833, 0.05045, 0.4197, 0.08029, 0.4496, 0.1167, 0.4717, 0.1582, 0.4854, 0.2032, 0.49, 0.25, 0.4854, 0.2968, 0.4717, 0.3418, 0.4496, 0.3833, 0.4197, 0.4197, 0.3833, 0.4496, 0.3418, 0.4717, 0.0625, 0.5, 0.0625, 1.0, 0.03125, 1.0, 0.03125, 0.5, 0.03125, 0.5, 0.03125, 1.0, 0.0, 1.0, 0.0, 0.5, 0.75, 0.49, 0.7968, 0.4854, 0.8418, 0.4717, 0.8833, 0.4496, 0.9197, 0.4197, 0.9496, 0.3833, 0.9717, 0.3418, 0.9854, 0.2968, 0.99, 0.25, 0.9854, 0.2032, 0.9717, 0.1582, 0.9496, 0.1167, 0.9197, 0.08029, 0.8833, 0.05045, 0.8418, 0.02827, 0.7968, 0.01461, 0.75, 0.01, 0.7032, 0.01461, 0.6582, 0.02827, 0.6167, 0.05045, 0.5803, 0.08029, 0.5504, 0.1167, 0.5283, 0.1582, 0.5146, 0.2032, 0.51, 0.25, 0.5146, 0.2968, 0.5283, 0.3418, 0.5504, 0.3833, 0.5803, 0.4197, 0.6167, 0.4496, 0.6582, 0.4717, 0.7032, 0.4854])
me_cylinder.update()

# ---- objects
ob_light = bpy.data.objects.new('Light', light_light)
ob_camera = bpy.data.objects.new('Camera', cam_camera)
ob_cube = bpy.data.objects.new('Cube', me_cube_001)
ob_cube_001 = bpy.data.objects.new('Cube.001', me_cube_002)
ob_cube_002 = bpy.data.objects.new('Cube.002', me_cube)
ob_cylinder = bpy.data.objects.new('Cylinder', me_cylinder)

# ---- transforms, parenting, visibility, modifiers, constraints
ob_light.location = (4.076, 1.005, 5.904)
ob_light.rotation_euler = (0.6503, 0.05522, 1.866)
ob_light.lock_rotations_4d = False
ob_light.empty_display_type = 'ARROWS'
ob_light.color = (0.0, 0.0, 0.0, 0.0)
ob_light.lineart.crease_threshold = 0.0
ob_camera.location = (7.359, -6.926, 4.958)
ob_camera.rotation_euler = (1.109, 0.0, 0.8149)
ob_camera.lock_rotations_4d = False
ob_camera.empty_display_type = 'ARROWS'
ob_camera.color = (0.0, 0.0, 0.0, 0.0)
ob_camera.display_type = 'WIRE'
ob_camera.lineart.crease_threshold = 0.0
ob_cube.location = (0.0, 0.0, 1.75)
ob_cube.scale = (2.068, 3.102, 1.81)
ob_cube_001.location = (0.0, 0.0, 1.75)
ob_cube_001.scale = (2.0, 3.0, 1.75)
ob_cube_002.location = (-0.7681, -2.151, 4.562)
ob_cube_002.scale = (0.2726, 0.2726, 1.274)
ob_cylinder.location = (-1.848, -2.161, 1.45)
ob_cylinder.rotation_euler = (0.0, -1.509, 0.0)
ob_cylinder.scale = (0.08922, 0.08932, 0.07976)

# ---- collection membership
col_collection.objects.link(ob_light)
col_collection.objects.link(ob_camera)
col_collection.objects.link(ob_cube)
col_collection.objects.link(ob_cube_001)
col_collection.objects.link(ob_cube_002)
col_collection.objects.link(ob_cylinder)

# ---- scene / render settings (as saved in the file)
scene.camera = ob_camera
scene.frame_start = 1; scene.frame_end = 250; scene.frame_set(176)
scene.render.engine = 'BLENDER_EEVEE_NEXT'
scene.cycles.sampling_pattern = 'TABULATED_SOBOL'
bpy.context.view_layer.update()
